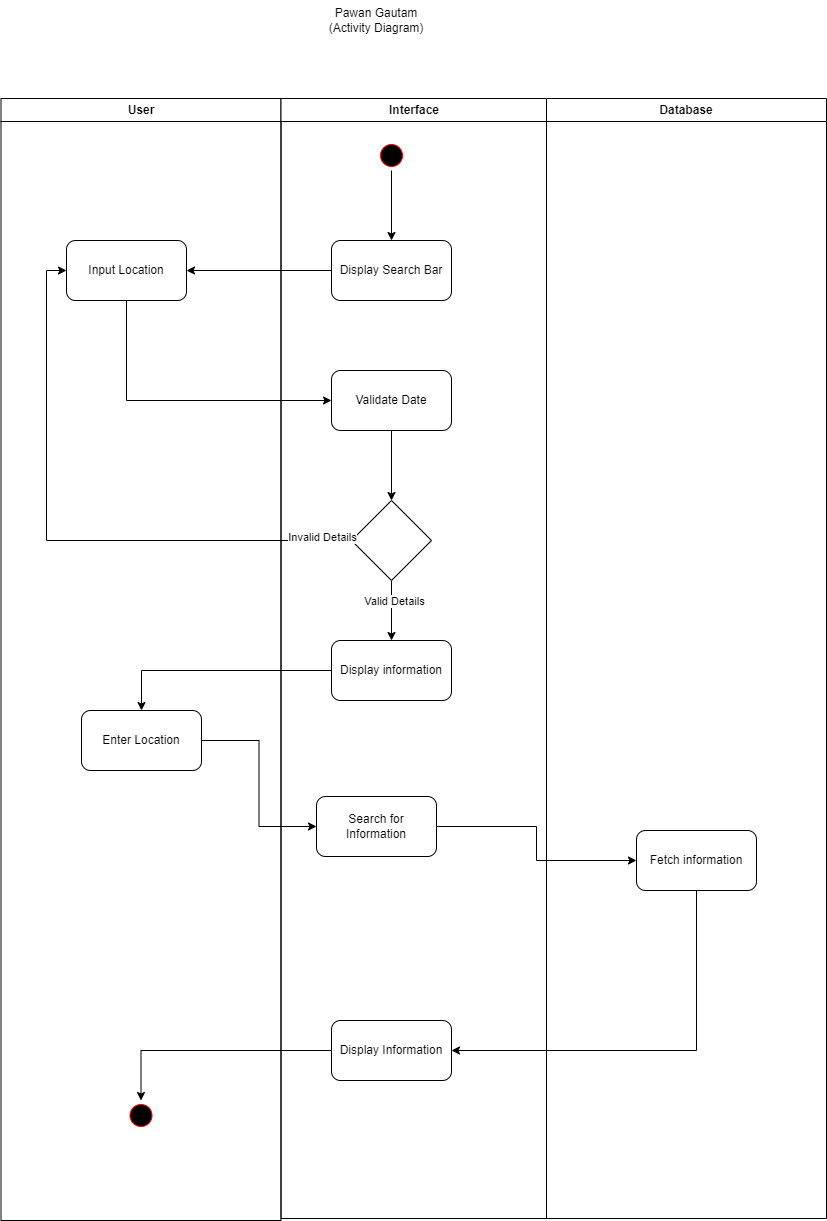

The diagram above was exported from draw.io. Its source (the exported page's mxGraphModel, read from the mxfile embedded in the PNG):
<mxGraphModel dx="1120" dy="444" grid="1" gridSize="10" guides="1" tooltips="1" connect="1" arrows="1" fold="1" page="1" pageScale="1" pageWidth="1169" pageHeight="826" background="none" math="0" shadow="0">
  <root>
    <mxCell id="0" />
    <mxCell id="1" parent="0" />
    <mxCell id="2" value="User" style="swimlane;whiteSpace=wrap" parent="1" vertex="1">
      <mxGeometry x="164.5" y="128" width="280" height="1122" as="geometry" />
    </mxCell>
    <mxCell id="qvimlzVpNrsa5d1ShNvz-41" value="Input Location" style="rounded=1;whiteSpace=wrap;html=1;" vertex="1" parent="2">
      <mxGeometry x="65.5" y="142" width="120" height="60" as="geometry" />
    </mxCell>
    <mxCell id="qvimlzVpNrsa5d1ShNvz-57" value="Enter Location" style="rounded=1;whiteSpace=wrap;html=1;" vertex="1" parent="2">
      <mxGeometry x="80.5" y="612" width="120" height="60" as="geometry" />
    </mxCell>
    <mxCell id="qvimlzVpNrsa5d1ShNvz-69" value="" style="ellipse;shape=startState;fillColor=#000000;strokeColor=#ff0000;" vertex="1" parent="2">
      <mxGeometry x="125" y="1002" width="30" height="30" as="geometry" />
    </mxCell>
    <mxCell id="4" value="Database" style="swimlane;whiteSpace=wrap" parent="1" vertex="1">
      <mxGeometry x="710" y="128" width="280" height="1120" as="geometry" />
    </mxCell>
    <mxCell id="3" value="Interface" style="swimlane;whiteSpace=wrap" parent="4" vertex="1">
      <mxGeometry x="-265.5" width="265.5" height="1120" as="geometry" />
    </mxCell>
    <mxCell id="qvimlzVpNrsa5d1ShNvz-39" value="" style="edgeStyle=orthogonalEdgeStyle;rounded=0;orthogonalLoop=1;jettySize=auto;html=1;" edge="1" parent="3" source="5" target="qvimlzVpNrsa5d1ShNvz-38">
      <mxGeometry relative="1" as="geometry" />
    </mxCell>
    <mxCell id="5" value="" style="ellipse;shape=startState;fillColor=#000000;strokeColor=#ff0000;" parent="3" vertex="1">
      <mxGeometry x="95.5" y="42" width="30" height="30" as="geometry" />
    </mxCell>
    <mxCell id="qvimlzVpNrsa5d1ShNvz-38" value="Display Search Bar" style="rounded=1;whiteSpace=wrap;html=1;" vertex="1" parent="3">
      <mxGeometry x="50.5" y="142" width="120" height="60" as="geometry" />
    </mxCell>
    <mxCell id="qvimlzVpNrsa5d1ShNvz-51" value="" style="edgeStyle=orthogonalEdgeStyle;rounded=0;orthogonalLoop=1;jettySize=auto;html=1;" edge="1" parent="3" source="qvimlzVpNrsa5d1ShNvz-43" target="qvimlzVpNrsa5d1ShNvz-49">
      <mxGeometry relative="1" as="geometry" />
    </mxCell>
    <mxCell id="qvimlzVpNrsa5d1ShNvz-43" value="Validate Date" style="rounded=1;whiteSpace=wrap;html=1;" vertex="1" parent="3">
      <mxGeometry x="50.5" y="272" width="120" height="60" as="geometry" />
    </mxCell>
    <mxCell id="qvimlzVpNrsa5d1ShNvz-55" value="" style="edgeStyle=orthogonalEdgeStyle;rounded=0;orthogonalLoop=1;jettySize=auto;html=1;" edge="1" parent="3" source="qvimlzVpNrsa5d1ShNvz-49" target="qvimlzVpNrsa5d1ShNvz-54">
      <mxGeometry relative="1" as="geometry" />
    </mxCell>
    <mxCell id="qvimlzVpNrsa5d1ShNvz-71" value="Valid Details" style="edgeLabel;html=1;align=center;verticalAlign=middle;resizable=0;points=[];" vertex="1" connectable="0" parent="qvimlzVpNrsa5d1ShNvz-55">
      <mxGeometry x="-0.3333" y="2" relative="1" as="geometry">
        <mxPoint as="offset" />
      </mxGeometry>
    </mxCell>
    <mxCell id="qvimlzVpNrsa5d1ShNvz-49" value="" style="rhombus;whiteSpace=wrap;html=1;" vertex="1" parent="3">
      <mxGeometry x="70.5" y="402" width="80" height="80" as="geometry" />
    </mxCell>
    <mxCell id="qvimlzVpNrsa5d1ShNvz-54" value="Display information" style="rounded=1;whiteSpace=wrap;html=1;" vertex="1" parent="3">
      <mxGeometry x="50.5" y="542" width="120" height="60" as="geometry" />
    </mxCell>
    <mxCell id="qvimlzVpNrsa5d1ShNvz-59" value="Search for Information" style="rounded=1;whiteSpace=wrap;html=1;" vertex="1" parent="3">
      <mxGeometry x="35.5" y="698" width="120" height="60" as="geometry" />
    </mxCell>
    <mxCell id="qvimlzVpNrsa5d1ShNvz-64" value="Display Information" style="rounded=1;whiteSpace=wrap;html=1;" vertex="1" parent="3">
      <mxGeometry x="50.5" y="922" width="120" height="60" as="geometry" />
    </mxCell>
    <mxCell id="qvimlzVpNrsa5d1ShNvz-68" style="edgeStyle=orthogonalEdgeStyle;rounded=0;orthogonalLoop=1;jettySize=auto;html=1;entryX=1;entryY=0.5;entryDx=0;entryDy=0;" edge="1" parent="4" source="qvimlzVpNrsa5d1ShNvz-61" target="qvimlzVpNrsa5d1ShNvz-64">
      <mxGeometry relative="1" as="geometry">
        <mxPoint x="150" y="962" as="targetPoint" />
        <Array as="points">
          <mxPoint x="150" y="952" />
        </Array>
      </mxGeometry>
    </mxCell>
    <mxCell id="qvimlzVpNrsa5d1ShNvz-61" value="Fetch information" style="rounded=1;whiteSpace=wrap;html=1;" vertex="1" parent="4">
      <mxGeometry x="90" y="732" width="120" height="60" as="geometry" />
    </mxCell>
    <mxCell id="qvimlzVpNrsa5d1ShNvz-62" style="edgeStyle=orthogonalEdgeStyle;rounded=0;orthogonalLoop=1;jettySize=auto;html=1;" edge="1" parent="4" source="qvimlzVpNrsa5d1ShNvz-59" target="qvimlzVpNrsa5d1ShNvz-61">
      <mxGeometry relative="1" as="geometry" />
    </mxCell>
    <mxCell id="qvimlzVpNrsa5d1ShNvz-42" style="edgeStyle=orthogonalEdgeStyle;rounded=0;orthogonalLoop=1;jettySize=auto;html=1;exitX=0;exitY=0.5;exitDx=0;exitDy=0;entryX=1;entryY=0.5;entryDx=0;entryDy=0;" edge="1" parent="1" source="qvimlzVpNrsa5d1ShNvz-38" target="qvimlzVpNrsa5d1ShNvz-41">
      <mxGeometry relative="1" as="geometry" />
    </mxCell>
    <mxCell id="qvimlzVpNrsa5d1ShNvz-48" style="edgeStyle=orthogonalEdgeStyle;rounded=0;orthogonalLoop=1;jettySize=auto;html=1;exitX=0.5;exitY=1;exitDx=0;exitDy=0;entryX=0;entryY=0.5;entryDx=0;entryDy=0;" edge="1" parent="1" source="qvimlzVpNrsa5d1ShNvz-41" target="qvimlzVpNrsa5d1ShNvz-43">
      <mxGeometry relative="1" as="geometry" />
    </mxCell>
    <mxCell id="qvimlzVpNrsa5d1ShNvz-52" style="edgeStyle=orthogonalEdgeStyle;rounded=0;orthogonalLoop=1;jettySize=auto;html=1;entryX=0;entryY=0.5;entryDx=0;entryDy=0;" edge="1" parent="1" source="qvimlzVpNrsa5d1ShNvz-49" target="qvimlzVpNrsa5d1ShNvz-41">
      <mxGeometry relative="1" as="geometry" />
    </mxCell>
    <mxCell id="qvimlzVpNrsa5d1ShNvz-53" value="Invalid Details" style="edgeLabel;html=1;align=center;verticalAlign=middle;resizable=0;points=[];" vertex="1" connectable="0" parent="qvimlzVpNrsa5d1ShNvz-52">
      <mxGeometry x="-0.8992" y="-4" relative="1" as="geometry">
        <mxPoint as="offset" />
      </mxGeometry>
    </mxCell>
    <mxCell id="qvimlzVpNrsa5d1ShNvz-58" style="edgeStyle=orthogonalEdgeStyle;rounded=0;orthogonalLoop=1;jettySize=auto;html=1;entryX=0.5;entryY=0;entryDx=0;entryDy=0;" edge="1" parent="1" source="qvimlzVpNrsa5d1ShNvz-54" target="qvimlzVpNrsa5d1ShNvz-57">
      <mxGeometry relative="1" as="geometry" />
    </mxCell>
    <mxCell id="qvimlzVpNrsa5d1ShNvz-60" style="edgeStyle=orthogonalEdgeStyle;rounded=0;orthogonalLoop=1;jettySize=auto;html=1;entryX=0;entryY=0.5;entryDx=0;entryDy=0;" edge="1" parent="1" source="qvimlzVpNrsa5d1ShNvz-57" target="qvimlzVpNrsa5d1ShNvz-59">
      <mxGeometry relative="1" as="geometry">
        <mxPoint x="305" y="860" as="targetPoint" />
      </mxGeometry>
    </mxCell>
    <mxCell id="qvimlzVpNrsa5d1ShNvz-70" style="edgeStyle=orthogonalEdgeStyle;rounded=0;orthogonalLoop=1;jettySize=auto;html=1;entryX=0.5;entryY=0;entryDx=0;entryDy=0;" edge="1" parent="1" source="qvimlzVpNrsa5d1ShNvz-64" target="qvimlzVpNrsa5d1ShNvz-69">
      <mxGeometry relative="1" as="geometry">
        <mxPoint x="300" y="1080" as="targetPoint" />
      </mxGeometry>
    </mxCell>
    <mxCell id="qvimlzVpNrsa5d1ShNvz-74" value="Pawan Gautam (Activity Diagram)" style="text;html=1;strokeColor=none;fillColor=none;align=center;verticalAlign=middle;whiteSpace=wrap;rounded=0;" vertex="1" parent="1">
      <mxGeometry x="480" y="30" width="120" height="40" as="geometry" />
    </mxCell>
  </root>
</mxGraphModel>